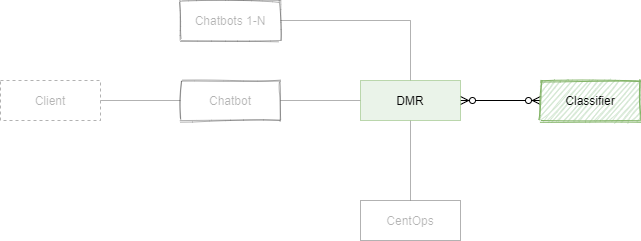

The diagram above was exported from draw.io. Its source (the exported page's mxGraphModel, read from the mxfile embedded in the PNG):
<mxGraphModel dx="769" dy="-616" grid="1" gridSize="10" guides="1" tooltips="1" connect="1" arrows="1" fold="1" page="1" pageScale="1" pageWidth="850" pageHeight="1100" math="0" shadow="0">
  <root>
    <mxCell id="0" />
    <mxCell id="1" parent="0" />
    <mxCell id="YTxJDQksfU1qPrPtBgZf-1" value="" style="edgeStyle=orthogonalEdgeStyle;rounded=0;orthogonalLoop=1;jettySize=auto;html=1;startArrow=none;startFill=0;endArrow=none;endFill=0;strokeColor=#000000;opacity=30;textOpacity=30;" parent="1" source="YTxJDQksfU1qPrPtBgZf-2" target="YTxJDQksfU1qPrPtBgZf-4" edge="1">
      <mxGeometry relative="1" as="geometry" />
    </mxCell>
    <mxCell id="YTxJDQksfU1qPrPtBgZf-2" value="Client" style="whiteSpace=wrap;html=1;align=center;opacity=30;textOpacity=30;dashed=1;" parent="1" vertex="1">
      <mxGeometry x="40" y="1920" width="100" height="40" as="geometry" />
    </mxCell>
    <mxCell id="YTxJDQksfU1qPrPtBgZf-3" value="" style="edgeStyle=orthogonalEdgeStyle;rounded=0;orthogonalLoop=1;jettySize=auto;html=1;startArrow=none;startFill=0;endArrow=none;endFill=0;strokeColor=#000000;opacity=30;textOpacity=30;" parent="1" source="YTxJDQksfU1qPrPtBgZf-4" target="YTxJDQksfU1qPrPtBgZf-8" edge="1">
      <mxGeometry relative="1" as="geometry" />
    </mxCell>
    <mxCell id="YTxJDQksfU1qPrPtBgZf-4" value="Chatbot" style="whiteSpace=wrap;html=1;align=center;opacity=30;textOpacity=30;sketch=1;" parent="1" vertex="1">
      <mxGeometry x="220" y="1920" width="100" height="40" as="geometry" />
    </mxCell>
    <mxCell id="YTxJDQksfU1qPrPtBgZf-5" value="" style="edgeStyle=orthogonalEdgeStyle;rounded=0;orthogonalLoop=1;jettySize=auto;html=1;startArrow=ERzeroToMany;startFill=1;endArrow=ERzeroToMany;endFill=1;strokeColor=#000000;" parent="1" source="YTxJDQksfU1qPrPtBgZf-8" target="YTxJDQksfU1qPrPtBgZf-11" edge="1">
      <mxGeometry relative="1" as="geometry" />
    </mxCell>
    <mxCell id="YTxJDQksfU1qPrPtBgZf-6" value="" style="edgeStyle=orthogonalEdgeStyle;rounded=0;orthogonalLoop=1;jettySize=auto;html=1;startArrow=none;startFill=0;endArrow=none;endFill=0;strokeColor=#000000;entryX=1;entryY=0.5;entryDx=0;entryDy=0;exitX=0.5;exitY=0;exitDx=0;exitDy=0;opacity=30;textOpacity=30;" parent="1" source="YTxJDQksfU1qPrPtBgZf-8" target="YTxJDQksfU1qPrPtBgZf-13" edge="1">
      <mxGeometry relative="1" as="geometry">
        <mxPoint x="450" y="1840" as="targetPoint" />
        <Array as="points">
          <mxPoint x="450" y="1860" />
        </Array>
      </mxGeometry>
    </mxCell>
    <mxCell id="YTxJDQksfU1qPrPtBgZf-7" value="" style="edgeStyle=orthogonalEdgeStyle;rounded=0;orthogonalLoop=1;jettySize=auto;html=1;startArrow=none;startFill=0;endArrow=none;endFill=0;strokeColor=#000000;opacity=30;textOpacity=30;" parent="1" source="YTxJDQksfU1qPrPtBgZf-8" target="YTxJDQksfU1qPrPtBgZf-9" edge="1">
      <mxGeometry relative="1" as="geometry" />
    </mxCell>
    <mxCell id="YTxJDQksfU1qPrPtBgZf-8" value="DMR" style="whiteSpace=wrap;html=1;align=center;fillColor=#d5e8d4;strokeColor=#82b366;opacity=50;" parent="1" vertex="1">
      <mxGeometry x="400" y="1920" width="100" height="40" as="geometry" />
    </mxCell>
    <mxCell id="YTxJDQksfU1qPrPtBgZf-9" value="CentOps" style="whiteSpace=wrap;html=1;align=center;opacity=30;textOpacity=30;" parent="1" vertex="1">
      <mxGeometry x="400" y="2040" width="100" height="40" as="geometry" />
    </mxCell>
    <mxCell id="YTxJDQksfU1qPrPtBgZf-11" value="Classifier" style="whiteSpace=wrap;html=1;align=center;fillColor=#d5e8d4;strokeColor=#82b366;sketch=1;" parent="1" vertex="1">
      <mxGeometry x="580" y="1920" width="100" height="40" as="geometry" />
    </mxCell>
    <mxCell id="YTxJDQksfU1qPrPtBgZf-13" value="Chatbots 1-N" style="whiteSpace=wrap;html=1;align=center;opacity=30;textOpacity=30;sketch=1;" parent="1" vertex="1">
      <mxGeometry x="220" y="1840" width="100" height="40" as="geometry" />
    </mxCell>
  </root>
</mxGraphModel>